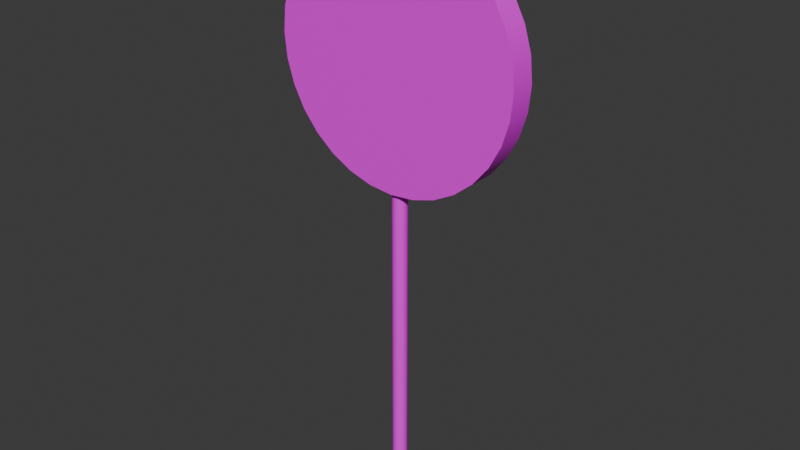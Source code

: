 # Source: candy1.blend  (saved by Blender 4.0.36; exported with 4.5.12 LTS)
import bpy
from mathutils import Matrix  # noqa: F401  (used for matrix-valued properties, if any)

bpy.ops.wm.read_factory_settings(use_empty=True)
scene = bpy.context.scene
scene.name = 'Scene'

# ---- collections
col_collection = bpy.data.collections.new('Collection'); scene.collection.children.link(col_collection)

# ---- images (referenced by path relative to the original .blend; pixels are not part of the script)
import os
ASSET_DIR = os.environ.get("B2B_ASSET_DIR", "")  # directory of the original .blend (textures are referenced by path, not embedded)
HERE = os.path.dirname(os.path.abspath(__file__))  # packed textures are extracted next to this script under _unpacked/

def load_image(name, relpath, width, height, colorspace="sRGB"):
    """Load a texture the original file referenced (path relative to the .blend, or extracted next to this script)."""
    p = next((c for c in (os.path.join(HERE, relpath), os.path.join(ASSET_DIR, relpath)) if relpath and os.path.exists(c)), "")
    if p:
        img = bpy.data.images.load(p, check_existing=True)
        img.name = name
    else:  # same state as the original file: an image datablock whose file is absent (Cycles renders it pink)
        img = bpy.data.images.new(name, width, height)
        img.source = "FILE"
        img.filepath = "//" + (relpath or name)
    img.colorspace_settings.name = colorspace
    return img
img_candy_l_defaultmaterial_basecolor_png = load_image('candy_l_DefaultMaterial_BaseColor.png', 'candy_l_DefaultMaterial_BaseColor.png', 1024, 1024, 'sRGB')

# ---- materials (node trees are filled in below, after node groups)
mat_material_001 = bpy.data.materials.new('Material.001')
mat_material_001.use_transparent_shadow = False

# ---- material node trees
mat_material_001.use_nodes = True; mat_material_001.node_tree.nodes.clear()
_N = mat_material_001.node_tree.nodes; _L = mat_material_001.node_tree.links
n0 = _N.new('ShaderNodeBsdfPrincipled'); n0.name = 'Principled BSDF'; n0.location = (10, 300)
n0.inputs[3].default_value = 1.45
n1 = _N.new('ShaderNodeOutputMaterial'); n1.name = 'Material Output'; n1.location = (300, 300)
n2 = _N.new('ShaderNodeTexImage'); n2.name = 'Image Texture'; n2.location = (-315, 347)
n2.image = img_candy_l_defaultmaterial_basecolor_png
_L.new(n0.outputs[0], n1.inputs[0])
_L.new(n2.outputs[0], n0.inputs[0])
n1.is_active_output = True

# ---- world
world_world = bpy.data.worlds.new('World'); scene.world = world_world
world_world.use_nodes = True; world_world.node_tree.nodes.clear()
_N = world_world.node_tree.nodes; _L = world_world.node_tree.links
n0 = _N.new('ShaderNodeOutputWorld'); n0.name = 'World Output'; n0.location = (300, 300)
n1 = _N.new('ShaderNodeBackground'); n1.name = 'Background'; n1.location = (10, 300)
n1.inputs[0].default_value = (0.05088, 0.05088, 0.05088, 1.0)
_L.new(n1.outputs[0], n0.inputs[0])
n0.is_active_output = True
world_world.color = (0.05088, 0.05088, 0.05088)
world_world.use_sun_shadow = False
world_world.sun_shadow_jitter_overblur = 0.0

# ---- meshes
me_cylinder_003 = bpy.data.meshes.new('Cylinder.003')
me_cylinder_003.from_pydata([(1.612, 0.1617, 5.738), (1.612, -0.1617, 5.738), (1.581, 0.1617, 5.423), (1.581, -0.1617, 5.423), (1.489, 0.1617, 5.121), (1.489, -0.1617, 5.121), (1.34, 0.1617, 4.842), (1.34, -0.1617, 4.842), (1.14, 0.1617, 4.598), (1.14, -0.1617, 4.598), (0.8955, 0.1617, 4.397), (0.8955, -0.1617, 4.397), (0.6168, 0.1617, 4.248), (0.6168, -0.1617, 4.248), (0.3145, 0.1617, 4.157), (0.3145, -0.1617, 4.157), (-1.176e-07, 0.1617, 4.126), (-1.318e-07, -0.1617, 4.126), (-0.3145, 0.1617, 4.157), (-0.3145, -0.1617, 4.157), (-0.6168, 0.1617, 4.248), (-0.6168, -0.1617, 4.248), (-0.8955, 0.1617, 4.397), (-0.8955, -0.1617, 4.397), (-1.14, 0.1617, 4.598), (-1.14, -0.1617, 4.598), (-1.34, 0.1617, 4.842), (-1.34, -0.1617, 4.842), (-1.489, 0.1617, 5.121), (-1.489, -0.1617, 5.121), (-1.581, 0.1617, 5.423), (-1.581, -0.1617, 5.423), (-1.612, 0.1617, 5.738), (-1.612, -0.1617, 5.738), (-1.581, 0.1617, 6.052), (-1.581, -0.1617, 6.052), (-1.489, 0.1617, 6.354), (-1.489, -0.1617, 6.354), (-1.34, 0.1617, 6.633), (-1.34, -0.1617, 6.633), (-1.14, 0.1617, 6.877), (-1.14, -0.1617, 6.877), (-0.8955, 0.1617, 7.078), (-0.8955, -0.1617, 7.078), (-0.6168, 0.1617, 7.227), (-0.6168, -0.1617, 7.227), (-0.3145, 0.1617, 7.319), (-0.3145, -0.1617, 7.319), (1.258e-07, 0.1617, 7.35), (1.116e-07, -0.1617, 7.35), (0.3145, 0.1617, 7.319), (0.3145, -0.1617, 7.319), (0.6168, 0.1617, 7.227), (0.6168, -0.1617, 7.227), (0.8955, 0.1617, 7.078), (0.8955, -0.1617, 7.078), (1.14, 0.1617, 6.877), (1.14, -0.1617, 6.877), (1.34, 0.1617, 6.633), (1.34, -0.1617, 6.633), (1.489, 0.1617, 6.354), (1.489, -0.1617, 6.354), (1.581, 0.1617, 6.052), (1.581, -0.1617, 6.052), (0.09549, -1.628e-08, 4.768e-07), (0.09549, -4.186e-07, 4.199), (0.09365, -0.01863, 4.768e-07), (0.09365, -0.01863, 4.199), (0.08822, -0.03654, 4.768e-07), (0.08822, -0.03654, 4.199), (0.0794, -0.05305, 4.768e-07), (0.0794, -0.05305, 4.199), (0.06752, -0.06752, 4.768e-07), (0.06752, -0.06752, 4.199), (0.05305, -0.0794, 4.768e-07), (0.05305, -0.0794, 4.199), (0.03654, -0.08822, 4.768e-07), (0.03654, -0.08822, 4.199), (0.01863, -0.09365, 4.768e-07), (0.01863, -0.09365, 4.199), (-4.225e-07, -0.09549, 4.768e-07), (-2.27e-07, -0.09549, 4.199), (-0.01863, -0.09365, 4.768e-07), (-0.01863, -0.09365, 4.199), (-0.03654, -0.08822, 4.768e-07), (-0.03654, -0.08822, 4.199), (-0.05305, -0.0794, 4.768e-07), (-0.05305, -0.0794, 4.199), (-0.06752, -0.06752, 4.768e-07), (-0.06752, -0.06752, 4.199), (-0.0794, -0.05305, 4.768e-07), (-0.0794, -0.05305, 4.199), (-0.08822, -0.03654, 4.768e-07), (-0.08822, -0.03654, 4.199), (-0.09365, -0.01863, 4.768e-07), (-0.09365, -0.01863, 4.199), (-0.09549, -7.933e-09, 4.768e-07), (-0.09549, -4.102e-07, 4.199), (-0.09365, 0.01863, 4.768e-07), (-0.09365, 0.01863, 4.199), (-0.08822, 0.03654, 4.768e-07), (-0.08822, 0.03654, 4.199), (-0.0794, 0.05305, 4.768e-07), (-0.0794, 0.05305, 4.199), (-0.06752, 0.06752, 4.768e-07), (-0.06752, 0.06752, 4.199), (-0.05305, 0.0794, 4.768e-07), (-0.05305, 0.0794, 4.199), (-0.03654, 0.08822, 4.768e-07), (-0.03654, 0.08822, 4.199), (-0.01863, 0.09365, 4.768e-07), (-0.01863, 0.09365, 4.199), (-4.141e-07, 0.09549, 0.0), (-2.187e-07, 0.09549, 4.199), (0.01863, 0.09365, 0.0), (0.01863, 0.09365, 4.199), (0.03654, 0.08822, 0.0), (0.03654, 0.08822, 4.199), (0.05305, 0.0794, 0.0), (0.05305, 0.0794, 4.199), (0.06752, 0.06752, 4.768e-07), (0.06752, 0.06752, 4.199), (0.0794, 0.05305, 4.768e-07), (0.0794, 0.05305, 4.199), (0.08822, 0.03654, 4.768e-07), (0.08822, 0.03654, 4.199), (0.09365, 0.01863, 4.768e-07), (0.09365, 0.01863, 4.199), (0.01863, 0.09365, 0.0), (0.01863, 0.09365, 5.0)], [], [(1, 2, 0), (3, 4, 2), (5, 6, 4), (7, 8, 6), (9, 10, 8), (11, 12, 10), (13, 14, 12), (15, 16, 14), (17, 18, 16), (19, 20, 18), (21, 22, 20), (23, 24, 22), (25, 26, 24), (27, 28, 26), (29, 30, 28), (31, 32, 30), (33, 34, 32), (34, 37, 36), (37, 38, 36), (39, 40, 38), (41, 42, 40), (43, 44, 42), (45, 46, 44), (47, 48, 46), (49, 50, 48), (51, 52, 50), (53, 54, 52), (55, 56, 54), (57, 58, 56), (59, 60, 58), (37, 21, 5), (60, 63, 62), (63, 0, 62), (30, 46, 62), (65, 66, 64), (67, 68, 66), (69, 70, 68), (71, 72, 70), (73, 74, 72), (75, 76, 74), (77, 78, 76), (79, 80, 78), (81, 82, 80), (83, 84, 82), (85, 86, 84), (87, 88, 86), (89, 90, 88), (91, 92, 90), (93, 94, 92), (95, 96, 94), (96, 99, 98), (99, 100, 98), (101, 102, 100), (103, 104, 102), (105, 106, 104), (107, 108, 106), (109, 110, 108), (110, 113, 112), (112, 115, 114), (115, 116, 114), (117, 118, 116), (119, 120, 118), (120, 123, 122), (123, 124, 122), (125, 126, 124), (127, 64, 126), (1, 3, 2), (3, 5, 4), (5, 7, 6), (7, 9, 8), (9, 11, 10), (11, 13, 12), (13, 15, 14), (15, 17, 16), (17, 19, 18), (19, 21, 20), (21, 23, 22), (23, 25, 24), (25, 27, 26), (27, 29, 28), (29, 31, 30), (31, 33, 32), (33, 35, 34), (34, 35, 37), (37, 39, 38), (39, 41, 40), (41, 43, 42), (43, 45, 44), (45, 47, 46), (47, 49, 48), (49, 51, 50), (51, 53, 52), (53, 55, 54), (55, 57, 56), (57, 59, 58), (59, 61, 60), (5, 3, 61), (3, 1, 61), (1, 63, 61), (61, 59, 57), (57, 55, 61), (55, 53, 61), (53, 51, 49), (49, 47, 45), (45, 43, 41), (41, 39, 45), (39, 37, 45), (37, 35, 33), (33, 31, 37), (31, 29, 37), (29, 27, 25), (25, 23, 29), (23, 21, 29), (21, 19, 17), (17, 15, 13), (13, 11, 9), (9, 7, 13), (7, 5, 13), (53, 49, 45), (21, 17, 13), (5, 61, 53), (53, 45, 37), (37, 29, 21), (21, 13, 5), (5, 53, 37), (60, 61, 63), (63, 1, 0), (62, 0, 2), (2, 4, 6), (6, 8, 10), (10, 12, 14), (14, 16, 18), (18, 20, 22), (22, 24, 26), (26, 28, 22), (28, 30, 22), (30, 32, 34), (34, 36, 38), (38, 40, 42), (42, 44, 46), (46, 48, 50), (50, 52, 54), (54, 56, 58), (58, 60, 62), (62, 2, 6), (6, 10, 14), (14, 18, 22), (30, 34, 38), (38, 42, 46), (46, 50, 54), (54, 58, 62), (62, 6, 14), (14, 22, 30), (30, 38, 46), (46, 54, 62), (62, 14, 30), (65, 67, 66), (67, 69, 68), (69, 71, 70), (71, 73, 72), (73, 75, 74), (75, 77, 76), (77, 79, 78), (79, 81, 80), (81, 83, 82), (83, 85, 84), (85, 87, 86), (87, 89, 88), (89, 91, 90), (91, 93, 92), (93, 95, 94), (95, 97, 96), (96, 97, 99), (99, 101, 100), (101, 103, 102), (103, 105, 104), (105, 107, 106), (107, 109, 108), (109, 111, 110), (110, 111, 113), (112, 113, 115), (115, 117, 116), (117, 119, 118), (119, 121, 120), (120, 121, 123), (123, 125, 124), (125, 127, 126), (127, 65, 64)])
me_cylinder_003.polygons.foreach_set('use_smooth', [True] * 188)
_k = set([(0, 2), (0, 62), (1, 3), (1, 63), (2, 4), (3, 5), (4, 6), (5, 7), (6, 8), (7, 9), (8, 10), (9, 11), (10, 12), (11, 13), (12, 14), (13, 15), (14, 16), (15, 17), (16, 18), (17, 19), (18, 20), (19, 21), (20, 22), (21, 23), (22, 24), (23, 25), (24, 26), (25, 27), (26, 28), (27, 29), (28, 30), (29, 31), (30, 32), (31, 33), (32, 34), (33, 35), (34, 36), (35, 37), (36, 38), (37, 39), (38, 40), (39, 41), (40, 42), (41, 43), (42, 44), (43, 45), (44, 46), (45, 47), (46, 48), (47, 49), (48, 50), (49, 51), (50, 52), (51, 53), (52, 54), (53, 55), (54, 56), (55, 57), (56, 58), (57, 59), (58, 60), (59, 61), (60, 62), (61, 63)])
me_cylinder_003.attributes.new('sharp_edge', 'BOOLEAN', 'EDGE').data.foreach_set('value', [ (min(e.vertices), max(e.vertices)) in _k for e in me_cylinder_003.edges])
_uv = me_cylinder_003.uv_layers.new(name='UVMap')
_uv.uv.foreach_set('vector', [0.7052, 0.7507, 0.5433, 0.747, 0.5521, 0.703, 0.7031, 0.764, 0.5433, 0.792, 0.5433, 0.747, 0.7036, 0.7775, 0.5521, 0.8361, 0.5433, 0.792, 0.7064, 0.7908, 0.5692, 0.8777, 0.5521, 0.8361, 0.7118, 0.8033, 0.5941, 0.9152, 0.5692, 0.8777, 0.7195, 0.8144, 0.6259, 0.9472, 0.5941, 0.9152, 0.7292, 0.8237, 0.6633, 0.9723, 0.6259, 0.9472, 0.7405, 0.831, 0.705, 0.9897, 0.6633, 0.9723, 0.753, 0.8357, 0.7493, 0.9985, 0.705, 0.9897, 0.7662, 0.8379, 0.7946, 0.9986, 0.7493, 0.9985, 0.7797, 0.8374, 0.839, 0.9898, 0.7946, 0.9986, 0.793, 0.8346, 0.881, 0.9725, 0.839, 0.9898, 0.8055, 0.8291, 0.9188, 0.9473, 0.881, 0.9725, 0.8166, 0.8215, 0.951, 0.915, 0.9188, 0.9473, 0.8259, 0.8117, 0.9763, 0.877, 0.951, 0.915, 0.8331, 0.8004, 0.9936, 0.8347, 0.9763, 0.877, 0.8379, 0.7879, 0.9983, 0.7896, 0.9936, 0.8347, 0.9983, 0.7896, 0.8396, 0.7609, 0.998, 0.7452, 0.8396, 0.7609, 0.9891, 0.7017, 0.998, 0.7452, 0.8367, 0.7476, 0.972, 0.6606, 0.9891, 0.7017, 0.8313, 0.7351, 0.9472, 0.6236, 0.972, 0.6606, 0.8236, 0.724, 0.9156, 0.5921, 0.9472, 0.6236, 0.8138, 0.7147, 0.8785, 0.5673, 0.9156, 0.5921, 0.8025, 0.7075, 0.8372, 0.5503, 0.8785, 0.5673, 0.7899, 0.7027, 0.7933, 0.5416, 0.8372, 0.5503, 0.7767, 0.7006, 0.7485, 0.5417, 0.7933, 0.5416, 0.7632, 0.7011, 0.7046, 0.5504, 0.7485, 0.5417, 0.7499, 0.7039, 0.6632, 0.5676, 0.7046, 0.5504, 0.7375, 0.7094, 0.626, 0.5924, 0.6632, 0.5676, 0.7265, 0.717, 0.5942, 0.6241, 0.626, 0.5924, 0.8396, 0.7609, 0.7797, 0.8374, 0.7036, 0.7775, 0.5942, 0.6241, 0.71, 0.7381, 0.5693, 0.6615, 0.71, 0.7381, 0.5521, 0.703, 0.5693, 0.6615, 0.901, 0.06843, 0.8482, 0.2425, 0.6742, 0.1897, 0.3511, 0.3623, 0.6327, 0.5825, 0.5834, 0.632, 0.3524, 0.3632, 0.6714, 0.5243, 0.6327, 0.5825, 0.3539, 0.3639, 0.6981, 0.4597, 0.6714, 0.5243, 0.3554, 0.3643, 0.7117, 0.3911, 0.6981, 0.4597, 0.3571, 0.3644, 0.7116, 0.3211, 0.7117, 0.3911, 0.3587, 0.3641, 0.6979, 0.2525, 0.7116, 0.3211, 0.3602, 0.3636, 0.6711, 0.1879, 0.6979, 0.2525, 0.3616, 0.3627, 0.6322, 0.1297, 0.6711, 0.1879, 0.3628, 0.3616, 0.5828, 0.0803, 0.6322, 0.1297, 0.3638, 0.3603, 0.5246, 0.04146, 0.5828, 0.0803, 0.3645, 0.3588, 0.46, 0.01471, 0.5246, 0.04146, 0.3649, 0.3572, 0.3914, 0.001067, 0.46, 0.01471, 0.365, 0.3556, 0.3215, 0.001067, 0.3914, 0.001067, 0.3648, 0.354, 0.2529, 0.01471, 0.3215, 0.001067, 0.3643, 0.3524, 0.1882, 0.04148, 0.2529, 0.01471, 0.3636, 0.351, 0.13, 0.08036, 0.1882, 0.04148, 0.13, 0.08036, 0.3613, 0.3487, 0.08055, 0.1299, 0.3613, 0.3487, 0.04165, 0.1881, 0.08055, 0.1299, 0.3598, 0.3481, 0.01483, 0.2528, 0.04165, 0.1881, 0.3582, 0.3478, 0.001119, 0.3216, 0.01483, 0.2528, 0.3565, 0.3477, 0.001067, 0.3917, 0.001119, 0.3216, 0.3549, 0.348, 0.01469, 0.4606, 0.001067, 0.3917, 0.3533, 0.3486, 0.04149, 0.5255, 0.01469, 0.4606, 0.04149, 0.5255, 0.3507, 0.3505, 0.08046, 0.5839, 0.08046, 0.5839, 0.3496, 0.3518, 0.1301, 0.6336, 0.3496, 0.3518, 0.1887, 0.6723, 0.1301, 0.6336, 0.3489, 0.3533, 0.2537, 0.6988, 0.1887, 0.6723, 0.3485, 0.3548, 0.3225, 0.7122, 0.2537, 0.6988, 0.3225, 0.7122, 0.3486, 0.3581, 0.3925, 0.7118, 0.3486, 0.3581, 0.461, 0.6979, 0.3925, 0.7118, 0.3492, 0.3596, 0.5254, 0.671, 0.461, 0.6979, 0.35, 0.361, 0.5834, 0.632, 0.5254, 0.671, 0.7052, 0.7507, 0.7031, 0.764, 0.5433, 0.747, 0.7031, 0.764, 0.7036, 0.7775, 0.5433, 0.792, 0.7036, 0.7775, 0.7064, 0.7908, 0.5521, 0.8361, 0.7064, 0.7908, 0.7118, 0.8033, 0.5692, 0.8777, 0.7118, 0.8033, 0.7195, 0.8144, 0.5941, 0.9152, 0.7195, 0.8144, 0.7292, 0.8237, 0.6259, 0.9472, 0.7292, 0.8237, 0.7405, 0.831, 0.6633, 0.9723, 0.7405, 0.831, 0.753, 0.8357, 0.705, 0.9897, 0.753, 0.8357, 0.7662, 0.8379, 0.7493, 0.9985, 0.7662, 0.8379, 0.7797, 0.8374, 0.7946, 0.9986, 0.7797, 0.8374, 0.793, 0.8346, 0.839, 0.9898, 0.793, 0.8346, 0.8055, 0.8291, 0.881, 0.9725, 0.8055, 0.8291, 0.8166, 0.8215, 0.9188, 0.9473, 0.8166, 0.8215, 0.8259, 0.8117, 0.951, 0.915, 0.8259, 0.8117, 0.8331, 0.8004, 0.9763, 0.877, 0.8331, 0.8004, 0.8379, 0.7879, 0.9936, 0.8347, 0.8379, 0.7879, 0.8401, 0.7745, 0.9983, 0.7896, 0.9983, 0.7896, 0.8401, 0.7745, 0.8396, 0.7609, 0.8396, 0.7609, 0.8367, 0.7476, 0.9891, 0.7017, 0.8367, 0.7476, 0.8313, 0.7351, 0.972, 0.6606, 0.8313, 0.7351, 0.8236, 0.724, 0.9472, 0.6236, 0.8236, 0.724, 0.8138, 0.7147, 0.9156, 0.5921, 0.8138, 0.7147, 0.8025, 0.7075, 0.8785, 0.5673, 0.8025, 0.7075, 0.7899, 0.7027, 0.8372, 0.5503, 0.7899, 0.7027, 0.7767, 0.7006, 0.7933, 0.5416, 0.7767, 0.7006, 0.7632, 0.7011, 0.7485, 0.5417, 0.7632, 0.7011, 0.7499, 0.7039, 0.7046, 0.5504, 0.7499, 0.7039, 0.7375, 0.7094, 0.6632, 0.5676, 0.7375, 0.7094, 0.7265, 0.717, 0.626, 0.5924, 0.7265, 0.717, 0.7172, 0.7268, 0.5942, 0.6241, 0.7036, 0.7775, 0.7031, 0.764, 0.7172, 0.7268, 0.7031, 0.764, 0.7052, 0.7507, 0.7172, 0.7268, 0.7052, 0.7507, 0.71, 0.7381, 0.7172, 0.7268, 0.7172, 0.7268, 0.7265, 0.717, 0.7375, 0.7094, 0.7375, 0.7094, 0.7499, 0.7039, 0.7172, 0.7268, 0.7499, 0.7039, 0.7632, 0.7011, 0.7172, 0.7268, 0.7632, 0.7011, 0.7767, 0.7006, 0.7899, 0.7027, 0.7899, 0.7027, 0.8025, 0.7075, 0.8138, 0.7147, 0.8138, 0.7147, 0.8236, 0.724, 0.8313, 0.7351, 0.8313, 0.7351, 0.8367, 0.7476, 0.8138, 0.7147, 0.8367, 0.7476, 0.8396, 0.7609, 0.8138, 0.7147, 0.8396, 0.7609, 0.8401, 0.7745, 0.8379, 0.7879, 0.8379, 0.7879, 0.8331, 0.8004, 0.8396, 0.7609, 0.8331, 0.8004, 0.8259, 0.8117, 0.8396, 0.7609, 0.8259, 0.8117, 0.8166, 0.8215, 0.8055, 0.8291, 0.8055, 0.8291, 0.793, 0.8346, 0.8259, 0.8117, 0.793, 0.8346, 0.7797, 0.8374, 0.8259, 0.8117, 0.7797, 0.8374, 0.7662, 0.8379, 0.753, 0.8357, 0.753, 0.8357, 0.7405, 0.831, 0.7292, 0.8237, 0.7292, 0.8237, 0.7195, 0.8144, 0.7118, 0.8033, 0.7118, 0.8033, 0.7064, 0.7908, 0.7292, 0.8237, 0.7064, 0.7908, 0.7036, 0.7775, 0.7292, 0.8237, 0.7632, 0.7011, 0.7899, 0.7027, 0.8138, 0.7147, 0.7797, 0.8374, 0.753, 0.8357, 0.7292, 0.8237, 0.7036, 0.7775, 0.7172, 0.7268, 0.7632, 0.7011, 0.7632, 0.7011, 0.8138, 0.7147, 0.8396, 0.7609, 0.8396, 0.7609, 0.8259, 0.8117, 0.7797, 0.8374, 0.7797, 0.8374, 0.7292, 0.8237, 0.7036, 0.7775, 0.7036, 0.7775, 0.7632, 0.7011, 0.8396, 0.7609, 0.5942, 0.6241, 0.7172, 0.7268, 0.71, 0.7381, 0.71, 0.7381, 0.7052, 0.7507, 0.5521, 0.703, 0.6742, 0.1897, 0.6645, 0.1664, 0.6596, 0.1417, 0.6596, 0.1417, 0.6596, 0.1165, 0.6645, 0.09173, 0.6645, 0.09173, 0.6742, 0.06843, 0.6882, 0.04747, 0.6882, 0.04747, 0.706, 0.02964, 0.727, 0.01563, 0.727, 0.01563, 0.7503, 0.005985, 0.775, 0.001066, 0.775, 0.001066, 0.8002, 0.001066, 0.8249, 0.005985, 0.8249, 0.005985, 0.8482, 0.01563, 0.8692, 0.02964, 0.8692, 0.02964, 0.887, 0.04747, 0.8249, 0.005985, 0.887, 0.04747, 0.901, 0.06843, 0.8249, 0.005985, 0.901, 0.06843, 0.9107, 0.09173, 0.9156, 0.1165, 0.9156, 0.1165, 0.9156, 0.1417, 0.9107, 0.1664, 0.9107, 0.1664, 0.901, 0.1897, 0.887, 0.2107, 0.887, 0.2107, 0.8692, 0.2285, 0.8482, 0.2425, 0.8482, 0.2425, 0.8249, 0.2521, 0.8002, 0.2571, 0.8002, 0.2571, 0.775, 0.2571, 0.7503, 0.2521, 0.7503, 0.2521, 0.727, 0.2425, 0.706, 0.2285, 0.706, 0.2285, 0.6882, 0.2107, 0.6742, 0.1897, 0.6742, 0.1897, 0.6596, 0.1417, 0.6645, 0.09173, 0.6645, 0.09173, 0.6882, 0.04747, 0.727, 0.01563, 0.727, 0.01563, 0.775, 0.001066, 0.8249, 0.005985, 0.901, 0.06843, 0.9156, 0.1165, 0.9107, 0.1664, 0.9107, 0.1664, 0.887, 0.2107, 0.8482, 0.2425, 0.8482, 0.2425, 0.8002, 0.2571, 0.7503, 0.2521, 0.7503, 0.2521, 0.706, 0.2285, 0.6742, 0.1897, 0.6742, 0.1897, 0.6645, 0.09173, 0.727, 0.01563, 0.727, 0.01563, 0.8249, 0.005985, 0.901, 0.06843, 0.901, 0.06843, 0.9107, 0.1664, 0.8482, 0.2425, 0.8482, 0.2425, 0.7503, 0.2521, 0.6742, 0.1897, 0.6742, 0.1897, 0.727, 0.01563, 0.901, 0.06843, 0.3511, 0.3623, 0.3524, 0.3632, 0.6327, 0.5825, 0.3524, 0.3632, 0.3539, 0.3639, 0.6714, 0.5243, 0.3539, 0.3639, 0.3554, 0.3643, 0.6981, 0.4597, 0.3554, 0.3643, 0.3571, 0.3644, 0.7117, 0.3911, 0.3571, 0.3644, 0.3587, 0.3641, 0.7116, 0.3211, 0.3587, 0.3641, 0.3602, 0.3636, 0.6979, 0.2525, 0.3602, 0.3636, 0.3616, 0.3627, 0.6711, 0.1879, 0.3616, 0.3627, 0.3628, 0.3616, 0.6322, 0.1297, 0.3628, 0.3616, 0.3638, 0.3603, 0.5828, 0.0803, 0.3638, 0.3603, 0.3645, 0.3588, 0.5246, 0.04146, 0.3645, 0.3588, 0.3649, 0.3572, 0.46, 0.01471, 0.3649, 0.3572, 0.365, 0.3556, 0.3914, 0.001067, 0.365, 0.3556, 0.3648, 0.354, 0.3215, 0.001067, 0.3648, 0.354, 0.3643, 0.3524, 0.2529, 0.01471, 0.3643, 0.3524, 0.3636, 0.351, 0.1882, 0.04148, 0.3636, 0.351, 0.3625, 0.3497, 0.13, 0.08036, 0.13, 0.08036, 0.3625, 0.3497, 0.3613, 0.3487, 0.3613, 0.3487, 0.3598, 0.3481, 0.04165, 0.1881, 0.3598, 0.3481, 0.3582, 0.3478, 0.01483, 0.2528, 0.3582, 0.3478, 0.3565, 0.3477, 0.001119, 0.3216, 0.3565, 0.3477, 0.3549, 0.348, 0.001067, 0.3917, 0.3549, 0.348, 0.3533, 0.3486, 0.01469, 0.4606, 0.3533, 0.3486, 0.3519, 0.3494, 0.04149, 0.5255, 0.04149, 0.5255, 0.3519, 0.3494, 0.3507, 0.3505, 0.08046, 0.5839, 0.3507, 0.3505, 0.3496, 0.3518, 0.3496, 0.3518, 0.3489, 0.3533, 0.1887, 0.6723, 0.3489, 0.3533, 0.3485, 0.3548, 0.2537, 0.6988, 0.3485, 0.3548, 0.3484, 0.3565, 0.3225, 0.7122, 0.3225, 0.7122, 0.3484, 0.3565, 0.3486, 0.3581, 0.3486, 0.3581, 0.3492, 0.3596, 0.461, 0.6979, 0.3492, 0.3596, 0.35, 0.361, 0.5254, 0.671, 0.35, 0.361, 0.3511, 0.3623, 0.5834, 0.632])
me_cylinder_003.materials.append(mat_material_001)
me_cylinder_003.update()
me_cylinder_003.normals_split_custom_set([tuple(v) for v in zip(*[iter([1.0, 0.0, -2.717e-06, 0.9808, 0.0, -0.1951, 1.0, 0.0, 2.74e-06, 0.9808, 0.0, -0.1951, 0.9239, 0.0, -0.3827, 0.9808, 0.0, -0.1951, 0.9239, 0.0, -0.3827, 0.8315, 0.0, -0.5556, 0.9239, 0.0, -0.3827, 0.8315, 0.0, -0.5556, 0.7071, 0.0, -0.7071, 0.8315, 0.0, -0.5556, 0.7071, 0.0, -0.7071, 0.5556, 0.0, -0.8315, 0.7071, 0.0, -0.7071, 0.5556, 0.0, -0.8315, 0.3827, 0.0, -0.9239, 0.5556, 0.0, -0.8315, 0.3827, 0.0, -0.9239, 0.1951, 0.0, -0.9808, 0.3827, 0.0, -0.9239, 0.1951, 0.0, -0.9808, 3.117e-06, 0.0, -1.0, 0.1951, 0.0, -0.9808, -4.232e-06, 0.0, -1.0, -0.1951, 0.0, -0.9808, 3.117e-06, 0.0, -1.0, -0.1951, 0.0, -0.9808, -0.3827, 0.0, -0.9239, -0.1951, 0.0, -0.9808, -0.3827, 0.0, -0.9239, -0.5556, 0.0, -0.8315, -0.3827, 0.0, -0.9239, -0.5556, 0.0, -0.8315, -0.7071, 0.0, -0.7071, -0.5556, 0.0, -0.8315, -0.7071, 0.0, -0.7071, -0.8315, 0.0, -0.5556, -0.7071, 0.0, -0.7071, -0.8315, 0.0, -0.5556, -0.9239, 0.0, -0.3827, -0.8315, 0.0, -0.5556, -0.9239, 0.0, -0.3827, -0.9808, 0.0, -0.1951, -0.9239, 0.0, -0.3827, -0.9808, 0.0, -0.1951, -1.0, 0.0, -2.693e-06, -0.9808, 0.0, -0.1951, -1.0, 0.0, 2.74e-06, -0.9808, 0.0, 0.1951, -1.0, 0.0, -2.693e-06, -0.9808, 0.0, 0.1951, -0.9239, 0.0, 0.3827, -0.9239, 0.0, 0.3827, -0.9239, 0.0, 0.3827, -0.8315, 0.0, 0.5556, -0.9239, 0.0, 0.3827, -0.8315, 0.0, 0.5556, -0.7071, 0.0, 0.7071, -0.8315, 0.0, 0.5556, -0.7071, 0.0, 0.7071, -0.5556, 0.0, 0.8315, -0.7071, 0.0, 0.7071, -0.5556, 0.0, 0.8315, -0.3827, 0.0, 0.9239, -0.5556, 0.0, 0.8315, -0.3827, 0.0, 0.9239, -0.1951, 0.0, 0.9808, -0.3827, 0.0, 0.9239, -0.1951, 0.0, 0.9808, -5.557e-06, 0.0, 1.0, -0.1951, 0.0, 0.9808, 3.427e-06, 0.0, 1.0, 0.1951, 0.0, 0.9808, -5.557e-06, 0.0, 1.0, 0.1951, 0.0, 0.9808, 0.3827, 0.0, 0.9239, 0.1951, 0.0, 0.9808, 0.3827, 0.0, 0.9239, 0.5556, 0.0, 0.8315, 0.3827, 0.0, 0.9239, 0.5556, 0.0, 0.8315, 0.7071, 0.0, 0.7071, 0.5556, 0.0, 0.8315, 0.7071, 0.0, 0.7071, 0.8315, 0.0, 0.5556, 0.7071, 0.0, 0.7071, 0.8315, 0.0, 0.5556, 0.9239, 0.0, 0.3827, 0.8315, 0.0, 0.5556, -5.192e-08, -1.0, -4.865e-08, -5.114e-08, -1.0, -4.696e-08, -5.768e-08, -1.0, -3.922e-08, 0.9239, 0.0, 0.3827, 0.9808, 0.0, 0.1951, 0.9808, 0.0, 0.1951, 0.9808, 0.0, 0.1951, 1.0, 0.0, 2.74e-06, 0.9808, 0.0, 0.1951, 5.993e-08, 1.0, 4.411e-08, 4.51e-08, 1.0, 4.741e-08, 3.038e-08, 1.0, 4.43e-08, 1.0, -1.049e-06, -4.705e-08, 0.9808, -0.1951, -6.5e-08, 1.0, 1.058e-06, -4.787e-08, 0.9808, -0.1951, -6.313e-08, 0.9239, -0.3827, -7.887e-08, 0.9808, -0.1951, -6.5e-08, 0.9239, -0.3827, -7.799e-08, 0.8315, -0.5556, -9.079e-08, 0.9239, -0.3827, -7.887e-08, 0.8315, -0.5556, -9.247e-08, 0.7071, -0.7071, -1.012e-07, 0.8315, -0.5556, -9.079e-08, 0.7071, -0.7071, -1.034e-07, 0.5556, -0.8315, -1.072e-07, 0.7071, -0.7071, -1.012e-07, 0.5556, -0.8315, -1.058e-07, 0.3827, -0.9239, -1.071e-07, 0.5556, -0.8315, -1.072e-07, 0.3827, -0.9239, -1.053e-07, 0.1951, -0.9808, -1.027e-07, 0.3827, -0.9239, -1.071e-07, 0.1951, -0.9808, -1.051e-07, 2.86e-07, -1.0, -9.674e-08, 0.1951, -0.9808, -1.027e-07, -6.577e-07, -1.0, -9.845e-08, -0.1951, -0.9808, -8.632e-08, 2.86e-07, -1.0, -9.674e-08, -0.1951, -0.9808, -8.552e-08, -0.3827, -0.9239, -6.994e-08, -0.1951, -0.9808, -8.632e-08, -0.3827, -0.9239, -7.035e-08, -0.5556, -0.8315, -5.061e-08, -0.3827, -0.9239, -6.994e-08, -0.5556, -0.8315, -5.507e-08, -0.7071, -0.7071, -3.349e-08, -0.5556, -0.8315, -5.061e-08, -0.7071, -0.7071, -3.443e-08, -0.8315, -0.5556, -1.451e-08, -0.7071, -0.7071, -3.349e-08, -0.8315, -0.5556, -1.511e-08, -0.9239, -0.3827, 4.46e-09, -0.8315, -0.5556, -1.451e-08, -0.9239, -0.3827, 4.827e-09, -0.9808, -0.1951, 2.468e-08, -0.9239, -0.3827, 4.46e-09, -0.9808, -0.1951, 2.496e-08, -1.0, 3.813e-07, 4.617e-08, -0.9808, -0.1951, 2.468e-08, -1.0, 3.813e-07, 4.617e-08, -0.9808, 0.1951, 6.199e-08, -0.9808, 0.1951, 6.411e-08, -0.9808, 0.1951, 6.199e-08, -0.9239, 0.3827, 7.981e-08, -0.9808, 0.1951, 6.411e-08, -0.9239, 0.3827, 7.977e-08, -0.8315, 0.5556, 9.264e-08, -0.9239, 0.3827, 7.981e-08, -0.8315, 0.5556, 9.342e-08, -0.7071, 0.7071, 1.012e-07, -0.8315, 0.5556, 9.264e-08, -0.7071, 0.7071, 1.019e-07, -0.5556, 0.8315, 1.057e-07, -0.7071, 0.7071, 1.012e-07, -0.5556, 0.8315, 1.055e-07, -0.3827, 0.9239, 1.057e-07, -0.5556, 0.8315, 1.057e-07, -0.3827, 0.9239, 1.051e-07, -0.1951, 0.9808, 1.031e-07, -0.3827, 0.9239, 1.057e-07, -0.1951, 0.9808, 1.031e-07, -4.671e-07, 1.0, 9.823e-08, 1.482e-06, 1.0, 9.474e-08, 1.482e-06, 1.0, 9.474e-08, 0.1951, 0.9808, 9.019e-08, 0.1951, 0.9808, 8.087e-08, 0.1951, 0.9808, 9.019e-08, 0.3827, 0.9239, 6.698e-08, 0.1951, 0.9808, 8.087e-08, 0.3827, 0.9239, 7.321e-08, 0.5556, 0.8315, 5.061e-08, 0.3827, 0.9239, 6.698e-08, 0.5556, 0.8315, 5.543e-08, 0.7071, 0.7071, 3.3e-08, 0.5556, 0.8315, 5.061e-08, 0.7071, 0.7071, 3.3e-08, 0.8315, 0.5556, 1.324e-08, 0.8315, 0.5556, 1.328e-08, 0.8315, 0.5556, 1.324e-08, 0.9239, 0.3827, -8.185e-09, 0.8315, 0.5556, 1.328e-08, 0.9239, 0.3827, -8.516e-09, 0.9808, 0.1951, -2.939e-08, 0.9239, 0.3827, -8.185e-09, 0.9808, 0.1951, -2.82e-08, 1.0, 1.058e-06, -4.787e-08, 0.9808, 0.1951, -2.939e-08, 1.0, 0.0, -2.717e-06, 0.9808, 0.0, -0.1951, 0.9808, 0.0, -0.1951, 0.9808, 0.0, -0.1951, 0.9239, 0.0, -0.3827, 0.9239, 0.0, -0.3827, 0.9239, 0.0, -0.3827, 0.8315, 0.0, -0.5556, 0.8315, 0.0, -0.5556, 0.8315, 0.0, -0.5556, 0.7071, 0.0, -0.7071, 0.7071, 0.0, -0.7071, 0.7071, 0.0, -0.7071, 0.5556, 0.0, -0.8315, 0.5556, 0.0, -0.8315, 0.5556, 0.0, -0.8315, 0.3827, 0.0, -0.9239, 0.3827, 0.0, -0.9239, 0.3827, 0.0, -0.9239, 0.1951, 0.0, -0.9808, 0.1951, 0.0, -0.9808, 0.1951, 0.0, -0.9808, -4.232e-06, 0.0, -1.0, 3.117e-06, 0.0, -1.0, -4.232e-06, 0.0, -1.0, -0.1951, 0.0, -0.9808, -0.1951, 0.0, -0.9808, -0.1951, 0.0, -0.9808, -0.3827, 0.0, -0.9239, -0.3827, 0.0, -0.9239, -0.3827, 0.0, -0.9239, -0.5556, 0.0, -0.8315, -0.5556, 0.0, -0.8315, -0.5556, 0.0, -0.8315, -0.7071, 0.0, -0.7071, -0.7071, 0.0, -0.7071, -0.7071, 0.0, -0.7071, -0.8315, 0.0, -0.5556, -0.8315, 0.0, -0.5556, -0.8315, 0.0, -0.5556, -0.9239, 0.0, -0.3827, -0.9239, 0.0, -0.3827, -0.9239, 0.0, -0.3827, -0.9808, 0.0, -0.1951, -0.9808, 0.0, -0.1951, -0.9808, 0.0, -0.1951, -1.0, 0.0, 2.74e-06, -1.0, 0.0, -2.693e-06, -1.0, 0.0, 2.74e-06, -0.9808, 0.0, 0.1951, -0.9808, 0.0, 0.1951, -0.9808, 0.0, 0.1951, -0.9808, 0.0, 0.1951, -0.9239, 0.0, 0.3827, -0.9239, 0.0, 0.3827, -0.8315, 0.0, 0.5556, -0.8315, 0.0, 0.5556, -0.8315, 0.0, 0.5556, -0.7071, 0.0, 0.7071, -0.7071, 0.0, 0.7071, -0.7071, 0.0, 0.7071, -0.5556, 0.0, 0.8315, -0.5556, 0.0, 0.8315, -0.5556, 0.0, 0.8315, -0.3827, 0.0, 0.9239, -0.3827, 0.0, 0.9239, -0.3827, 0.0, 0.9239, -0.1951, 0.0, 0.9808, -0.1951, 0.0, 0.9808, -0.1951, 0.0, 0.9808, 3.427e-06, 0.0, 1.0, -5.557e-06, 0.0, 1.0, 3.427e-06, 0.0, 1.0, 0.1951, 0.0, 0.9808, 0.1951, 0.0, 0.9808, 0.1951, 0.0, 0.9808, 0.3827, 0.0, 0.9239, 0.3827, 0.0, 0.9239, 0.3827, 0.0, 0.9239, 0.5556, 0.0, 0.8315, 0.5556, 0.0, 0.8315, 0.5556, 0.0, 0.8315, 0.7071, 0.0, 0.7071, 0.7071, 0.0, 0.7071, 0.7071, 0.0, 0.7071, 0.8315, 0.0, 0.5556, 0.8315, 0.0, 0.5556, 0.8315, 0.0, 0.5556, 0.9239, 0.0, 0.3827, 0.9239, 0.0, 0.3827, -5.768e-08, -1.0, -3.922e-08, -1.438e-07, -1.0, -5.039e-08, -6.684e-08, -1.0, -7.696e-08, -1.438e-07, -1.0, -5.039e-08, 1.416e-07, -1.0, -6.561e-08, -6.684e-08, -1.0, -7.696e-08, 1.416e-07, -1.0, -6.561e-08, -4.626e-07, -1.0, -9.562e-08, -6.684e-08, -1.0, -7.696e-08, -6.684e-08, -1.0, -7.696e-08, -4e-07, -1.0, -7.65e-07, 1.172e-07, -1.0, 2.242e-07, 1.172e-07, -1.0, 2.242e-07, -9.821e-08, -1.0, -2.286e-07, -6.684e-08, -1.0, -7.696e-08, -9.821e-08, -1.0, -2.286e-07, -4.957e-08, -1.0, -5.532e-08, -6.684e-08, -1.0, -7.696e-08, -4.957e-08, -1.0, -5.532e-08, -4.647e-08, -1.0, 0.0, -4.819e-08, -1.0, 7.913e-08, -4.819e-08, -1.0, 7.913e-08, -4.647e-08, -1.0, -3.825e-07, -4.7e-08, -1.0, -1.559e-08, -4.7e-08, -1.0, -1.559e-08, -3.94e-08, -1.0, 3.825e-07, -3.605e-08, -1.0, 1.275e-08, -3.605e-08, -1.0, 1.275e-08, -3.218e-08, -1.0, 0.0, -4.7e-08, -1.0, -1.559e-08, -3.218e-08, -1.0, 0.0, -5.192e-08, -1.0, -4.865e-08, -4.7e-08, -1.0, -1.559e-08, -5.192e-08, -1.0, -4.865e-08, -1.849e-08, -1.0, -9.562e-08, -3.147e-07, -1.0, -6.561e-08, -3.147e-07, -1.0, -6.561e-08, -1.703e-07, -1.0, -5.039e-08, -5.192e-08, -1.0, -4.865e-08, -1.703e-07, -1.0, -5.039e-08, -4.972e-08, -1.0, -6.199e-08, -5.192e-08, -1.0, -4.865e-08, -4.972e-08, -1.0, -6.199e-08, -4e-07, -1.0, -3.825e-07, 2.478e-07, -1.0, -1.275e-08, 2.478e-07, -1.0, -1.275e-08, -1.075e-07, -1.0, 0.0, -4.972e-08, -1.0, -6.199e-08, -1.075e-07, -1.0, 0.0, -5.114e-08, -1.0, -4.696e-08, -4.972e-08, -1.0, -6.199e-08, -5.114e-08, -1.0, -4.696e-08, -4.647e-08, -1.0, 0.0, -4.819e-08, -1.0, -1.046e-07, -4.819e-08, -1.0, -1.046e-07, -4.647e-08, -1.0, -3.825e-07, -4.652e-08, -1.0, -1.818e-08, -4.652e-08, -1.0, -1.818e-08, 7.455e-08, -1.0, -1.147e-06, -9.324e-08, -1.0, 4.611e-07, -9.324e-08, -1.0, 4.611e-07, -7.064e-08, -1.0, 3.443e-08, -4.652e-08, -1.0, -1.818e-08, -7.064e-08, -1.0, 3.443e-08, -5.768e-08, -1.0, -3.922e-08, -4.652e-08, -1.0, -1.818e-08, -4.957e-08, -1.0, -5.532e-08, -4.819e-08, -1.0, 7.913e-08, -4.7e-08, -1.0, -1.559e-08, -5.114e-08, -1.0, -4.696e-08, -4.819e-08, -1.0, -1.046e-07, -4.652e-08, -1.0, -1.818e-08, -5.768e-08, -1.0, -3.922e-08, -6.684e-08, -1.0, -7.696e-08, -4.957e-08, -1.0, -5.532e-08, -4.957e-08, -1.0, -5.532e-08, -4.7e-08, -1.0, -1.559e-08, -5.192e-08, -1.0, -4.865e-08, -5.192e-08, -1.0, -4.865e-08, -4.972e-08, -1.0, -6.199e-08, -5.114e-08, -1.0, -4.696e-08, -5.114e-08, -1.0, -4.696e-08, -4.652e-08, -1.0, -1.818e-08, -5.768e-08, -1.0, -3.922e-08, -5.768e-08, -1.0, -3.922e-08, -4.957e-08, -1.0, -5.532e-08, -5.192e-08, -1.0, -4.865e-08, 0.9239, 0.0, 0.3827, 0.9239, 0.0, 0.3827, 0.9808, 0.0, 0.1951, 0.9808, 0.0, 0.1951, 1.0, 0.0, -2.717e-06, 1.0, 0.0, 2.74e-06, 3.038e-08, 1.0, 4.43e-08, -2.406e-07, 1.0, 4.781e-08, 1.561e-07, 1.0, 5.391e-08, 1.561e-07, 1.0, 5.391e-08, -4.082e-07, 1.0, 1.912e-07, 1.854e-08, 1.0, 5.396e-08, 1.854e-08, 1.0, 5.396e-08, 3.351e-08, 1.0, 0.0, 4.007e-08, 1.0, 1.275e-08, 4.007e-08, 1.0, 1.275e-08, 4.378e-08, 1.0, 3.825e-07, 4.318e-08, 1.0, 3.688e-08, 4.318e-08, 1.0, 3.688e-08, 4.739e-08, 1.0, 0.0, 4.727e-08, 1.0, -9.188e-08, 4.727e-08, 1.0, -9.188e-08, 4.378e-08, 1.0, 0.0, 4.974e-08, 1.0, 3.027e-08, 4.974e-08, 1.0, 3.027e-08, -3.402e-07, 1.0, -1.147e-06, 9.971e-08, 1.0, 2.115e-07, 9.971e-08, 1.0, 2.115e-07, 5.94e-08, 1.0, 1.722e-08, 4.974e-08, 1.0, 3.027e-08, 5.94e-08, 1.0, 1.722e-08, 5.993e-08, 1.0, 4.411e-08, 4.974e-08, 1.0, 3.027e-08, 5.993e-08, 1.0, 4.411e-08, 2.406e-07, 1.0, 4.781e-08, 1.215e-07, 1.0, 5.391e-08, 1.215e-07, 1.0, 5.391e-08, -1.95e-07, 1.0, 1.912e-07, 4.716e-08, 1.0, 3.799e-08, 4.716e-08, 1.0, 3.799e-08, 2.204e-07, 1.0, 3.825e-07, 2.418e-08, 1.0, -6.639e-08, 2.418e-08, 1.0, -6.639e-08, 4.378e-08, 1.0, 3.825e-07, 4.51e-08, 1.0, 4.741e-08, 4.51e-08, 1.0, 4.741e-08, 4.739e-08, 1.0, 0.0, 4.727e-08, 1.0, -9.188e-08, 4.727e-08, 1.0, -9.188e-08, 4.378e-08, 1.0, 0.0, 3.694e-08, 1.0, 6.068e-09, 3.694e-08, 1.0, 6.068e-09, -5.271e-07, 1.0, -1.147e-06, -3.78e-08, 1.0, 4.727e-08, -3.78e-08, 1.0, 4.727e-08, -2.313e-07, 1.0, -1.912e-07, 3.038e-08, 1.0, 4.43e-08, 3.038e-08, 1.0, 4.43e-08, 1.561e-07, 1.0, 5.391e-08, 1.854e-08, 1.0, 5.396e-08, 1.854e-08, 1.0, 5.396e-08, 4.007e-08, 1.0, 1.275e-08, 4.318e-08, 1.0, 3.688e-08, 4.318e-08, 1.0, 3.688e-08, 4.727e-08, 1.0, -9.188e-08, 4.974e-08, 1.0, 3.027e-08, 5.993e-08, 1.0, 4.411e-08, 1.215e-07, 1.0, 5.391e-08, 4.716e-08, 1.0, 3.799e-08, 4.716e-08, 1.0, 3.799e-08, 2.418e-08, 1.0, -6.639e-08, 4.51e-08, 1.0, 4.741e-08, 4.51e-08, 1.0, 4.741e-08, 4.727e-08, 1.0, -9.188e-08, 3.694e-08, 1.0, 6.068e-09, 3.694e-08, 1.0, 6.068e-09, -3.78e-08, 1.0, 4.727e-08, 3.038e-08, 1.0, 4.43e-08, 3.038e-08, 1.0, 4.43e-08, 1.854e-08, 1.0, 5.396e-08, 4.318e-08, 1.0, 3.688e-08, 4.318e-08, 1.0, 3.688e-08, 4.974e-08, 1.0, 3.027e-08, 5.993e-08, 1.0, 4.411e-08, 5.993e-08, 1.0, 4.411e-08, 4.716e-08, 1.0, 3.799e-08, 4.51e-08, 1.0, 4.741e-08, 4.51e-08, 1.0, 4.741e-08, 3.694e-08, 1.0, 6.068e-09, 3.038e-08, 1.0, 4.43e-08, 3.038e-08, 1.0, 4.43e-08, 4.318e-08, 1.0, 3.688e-08, 5.993e-08, 1.0, 4.411e-08, 1.0, -1.049e-06, -4.705e-08, 0.9808, -0.1951, -6.313e-08, 0.9808, -0.1951, -6.5e-08, 0.9808, -0.1951, -6.313e-08, 0.9239, -0.3827, -7.799e-08, 0.9239, -0.3827, -7.887e-08, 0.9239, -0.3827, -7.799e-08, 0.8315, -0.5556, -9.247e-08, 0.8315, -0.5556, -9.079e-08, 0.8315, -0.5556, -9.247e-08, 0.7071, -0.7071, -1.034e-07, 0.7071, -0.7071, -1.012e-07, 0.7071, -0.7071, -1.034e-07, 0.5556, -0.8315, -1.058e-07, 0.5556, -0.8315, -1.072e-07, 0.5556, -0.8315, -1.058e-07, 0.3827, -0.9239, -1.053e-07, 0.3827, -0.9239, -1.071e-07, 0.3827, -0.9239, -1.053e-07, 0.1951, -0.9808, -1.051e-07, 0.1951, -0.9808, -1.027e-07, 0.1951, -0.9808, -1.051e-07, -6.577e-07, -1.0, -9.845e-08, 2.86e-07, -1.0, -9.674e-08, -6.577e-07, -1.0, -9.845e-08, -0.1951, -0.9808, -8.552e-08, -0.1951, -0.9808, -8.632e-08, -0.1951, -0.9808, -8.552e-08, -0.3827, -0.9239, -7.035e-08, -0.3827, -0.9239, -6.994e-08, -0.3827, -0.9239, -7.035e-08, -0.5556, -0.8315, -5.507e-08, -0.5556, -0.8315, -5.061e-08, -0.5556, -0.8315, -5.507e-08, -0.7071, -0.7071, -3.443e-08, -0.7071, -0.7071, -3.349e-08, -0.7071, -0.7071, -3.443e-08, -0.8315, -0.5556, -1.511e-08, -0.8315, -0.5556, -1.451e-08, -0.8315, -0.5556, -1.511e-08, -0.9239, -0.3827, 4.827e-09, -0.9239, -0.3827, 4.46e-09, -0.9239, -0.3827, 4.827e-09, -0.9808, -0.1951, 2.496e-08, -0.9808, -0.1951, 2.468e-08, -0.9808, -0.1951, 2.496e-08, -1.0, 4.766e-09, 4.258e-08, -1.0, 3.813e-07, 4.617e-08, -1.0, 3.813e-07, 4.617e-08, -1.0, 4.766e-09, 4.258e-08, -0.9808, 0.1951, 6.199e-08, -0.9808, 0.1951, 6.199e-08, -0.9239, 0.3827, 7.977e-08, -0.9239, 0.3827, 7.981e-08, -0.9239, 0.3827, 7.977e-08, -0.8315, 0.5556, 9.342e-08, -0.8315, 0.5556, 9.264e-08, -0.8315, 0.5556, 9.342e-08, -0.7071, 0.7071, 1.019e-07, -0.7071, 0.7071, 1.012e-07, -0.7071, 0.7071, 1.019e-07, -0.5556, 0.8315, 1.055e-07, -0.5556, 0.8315, 1.057e-07, -0.5556, 0.8315, 1.055e-07, -0.3827, 0.9239, 1.051e-07, -0.3827, 0.9239, 1.057e-07, -0.3827, 0.9239, 1.051e-07, -0.1951, 0.9808, 1.01e-07, -0.1951, 0.9808, 1.031e-07, -0.1951, 0.9808, 1.031e-07, -0.1951, 0.9808, 1.01e-07, -4.671e-07, 1.0, 9.823e-08, 1.482e-06, 1.0, 9.474e-08, -4.671e-07, 1.0, 9.823e-08, 0.1951, 0.9808, 9.019e-08, 0.1951, 0.9808, 9.019e-08, 0.3827, 0.9239, 7.321e-08, 0.3827, 0.9239, 6.698e-08, 0.3827, 0.9239, 7.321e-08, 0.5556, 0.8315, 5.543e-08, 0.5556, 0.8315, 5.061e-08, 0.5556, 0.8315, 5.543e-08, 0.7071, 0.7071, 3.523e-08, 0.7071, 0.7071, 3.3e-08, 0.7071, 0.7071, 3.3e-08, 0.7071, 0.7071, 3.523e-08, 0.8315, 0.5556, 1.324e-08, 0.8315, 0.5556, 1.324e-08, 0.9239, 0.3827, -8.516e-09, 0.9239, 0.3827, -8.185e-09, 0.9239, 0.3827, -8.516e-09, 0.9808, 0.1951, -2.82e-08, 0.9808, 0.1951, -2.939e-08, 0.9808, 0.1951, -2.82e-08, 1.0, -1.049e-06, -4.705e-08, 1.0, 1.058e-06, -4.787e-08])] * 3)])

# ---- objects
ob_cylinder_001 = bpy.data.objects.new('Cylinder.001', me_cylinder_003)

# ---- transforms, parenting, visibility, modifiers, constraints
ob_cylinder_001.location = (0.0, 0.0, 0.0)
ob_cylinder_001.color = (0.8, 0.8, 0.8, 1.0)

# ---- collection membership
col_collection.objects.link(ob_cylinder_001)

# ---- scene / render settings (as saved in the file)
scene.frame_start = 1; scene.frame_end = 250; scene.frame_set(138)
scene.render.engine = 'BLENDER_EEVEE_NEXT'
scene.cycles.sampling_pattern = 'TABULATED_SOBOL'
scene.unit_settings.scale_length = 0.005
bpy.context.view_layer.update()

# ---- added for rendering (the .blend has no active camera and no usable light): camera, sun
cam_auto = bpy.data.cameras.new('AutoCamera')
cam_auto.lens = 50.0
cam_auto.sensor_width = 36.0
cam_auto.clip_end = 1000.0
ob_auto_camera = bpy.data.objects.new('AutoCamera', cam_auto)
scene.collection.objects.link(ob_auto_camera)
ob_auto_camera.location = (7.43139, -8.91766, 9.61987)
ob_auto_camera.rotation_euler = (1.09748, -7.21219e-08, 0.694738)
scene.camera = ob_auto_camera
light_auto_sun = bpy.data.lights.new('AutoSun', 'SUN')
light_auto_sun.energy = 3.0
light_auto_sun.angle = 0.0523599
ob_auto_sun = bpy.data.objects.new('AutoSun', light_auto_sun)
scene.collection.objects.link(ob_auto_sun)
ob_auto_sun.rotation_euler = (0.872665, 0.174533, 0.523599)
bpy.context.view_layer.update()
